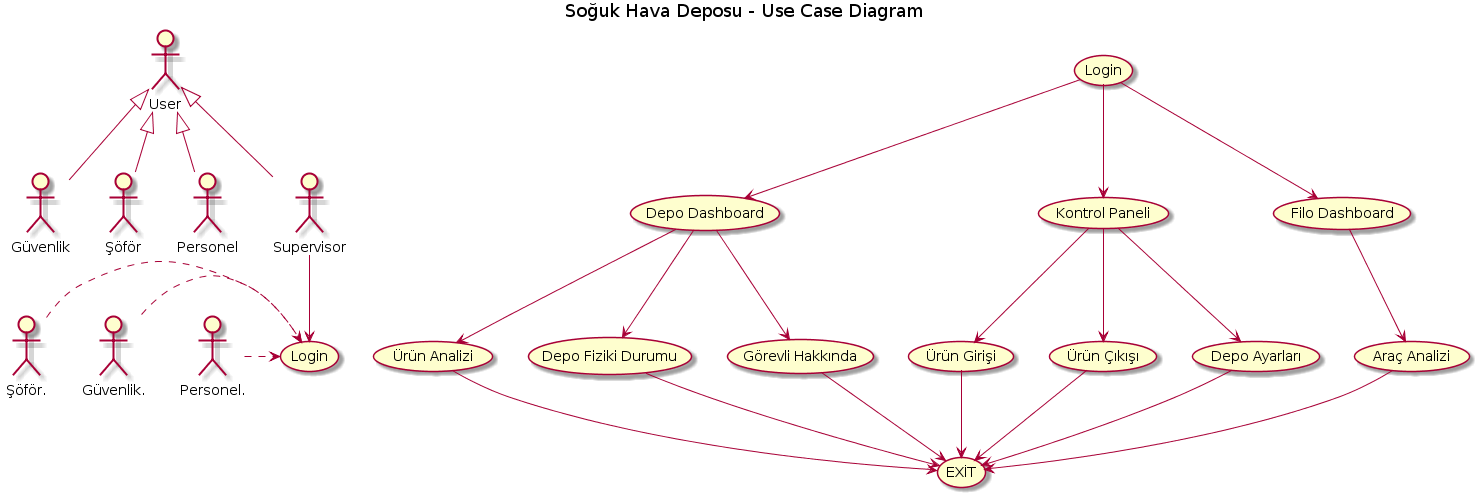

The diagram above was rendered by PlantUML. Its source (embedded in the PNG):
@startuml
title Soğuk Hava Deposu - Use Case Diagram 

Güvenlik -up-|> User 
Şöför -up-|> User
Personel -up-|> User
Supervisor -up-|> User

Şöför..> (Login)
Güvenlik..> (Login) 
Personel..> (Login)
Supervisor --> (Login)


(Login) as L
(Depo Dashboard) as (Depo)
(Kontrol Paneli) as KP
(Filo Dashboard) as Filo

L--> Depo
L--> Filo
L--> KP 

Depo --> (Ürün Analizi)
Depo --> (Depo Fiziki Durumu) 
Depo -down-> (Görevli Hakkında)
Filo--> (Araç Analizi)
KP --> (Ürün Girişi) 
KP --> (Ürün Çıkışı) 
KP --> (Depo Ayarları) 
(Ürün Girişi) -->(EXİT)
(Ürün Çıkışı) -->(EXİT)
(Depo Ayarları)-->(EXİT)
(Ürün Analizi) -->(EXİT)
(Görevli Hakkında) -->(EXİT)
(Depo Fiziki Durumu) -->(EXİT)
(Araç Analizi)-->(EXİT)
@enduml